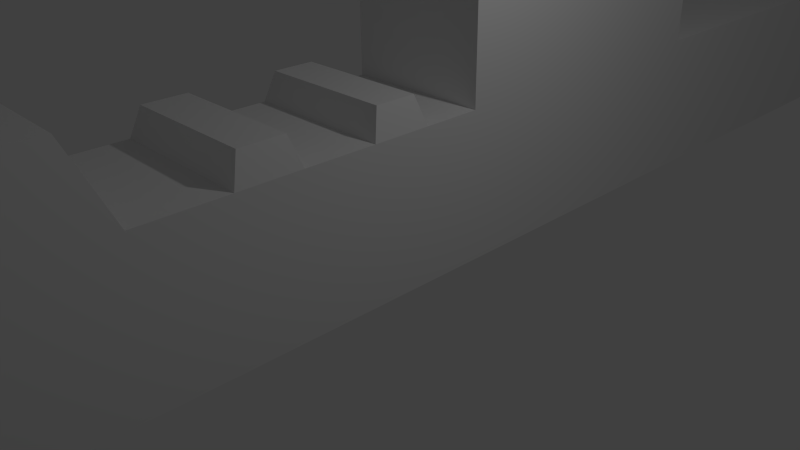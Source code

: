 # Source: StageTest.blend  (saved by Blender 2.76.0; exported with 4.5.12 LTS)
import bpy
from mathutils import Matrix  # noqa: F401  (used for matrix-valued properties, if any)

bpy.ops.wm.read_factory_settings(use_empty=True)
scene = bpy.context.scene
scene.name = 'Scene'

# ---- collections
col_collection_1 = bpy.data.collections.new('Collection 1'); scene.collection.children.link(col_collection_1)

# ---- world
world_world = bpy.data.worlds.new('World'); scene.world = world_world
world_world.color = (0.05088, 0.05088, 0.05088)
world_world.use_sun_shadow = False
world_world.sun_shadow_jitter_overblur = 0.0
world_world.cycles.sampling_method = 'MANUAL'
world_world.cycles.sample_map_resolution = 256

# ---- cameras
cam_camera = bpy.data.cameras.new('Camera')
cam_camera.clip_end = 100.0
cam_camera.lens = 35.0
cam_camera.sensor_width = 32.0
cam_camera.sensor_height = 18.0
cam_camera.ortho_scale = 7.314
cam_camera.dof.focus_distance = 0.0

# ---- lights
light_lamp = bpy.data.lights.new('Lamp', 'POINT')
light_lamp.transmission_factor = 0.0
light_lamp.cutoff_distance = 30.0
light_lamp.energy = 100.0
light_lamp.shadow_buffer_clip_start = 1.001
light_lamp.shadow_soft_size = 0.1
light_lamp.shadow_maximum_resolution = 0.006
light_lamp.use_absolute_resolution = True
light_lamp.cycles.use_multiple_importance_sampling = False

# ---- meshes
me_cube_003 = bpy.data.meshes.new('Cube.003')
me_cube_003.from_pydata([(-1.0, -1.0, -1.0), (-1.0, -1.245, 1.0), (-1.0, 1.0, -1.0), (-1.0, 1.0, 1.0), (1.0, -1.0, -1.0), (1.0, -1.245, 1.0), (1.0, 1.0, -1.0), (1.0, 1.0, 1.0), (-1.0, -0.3, 1.0), (-1.0, -0.3, -1.0), (1.0, -0.3, 1.0), (1.0, -0.3, -1.0), (-1.0, -0.545, -1.0), (1.0, -0.545, 1.0), (-1.0, -0.545, 1.0), (1.0, -0.545, -1.0), (1.0, -0.5082, -2.0), (1.0, -0.3368, -2.0), (-1.0, -0.3368, -2.0), (-1.0, -0.5082, -2.0), (-1.0, 0.5261, 1.0), (1.0, 0.5261, -1.0), (-1.0, 0.5261, -1.0), (1.0, 0.5261, 1.0), (-1.0, 0.8774, 1.0), (1.0, 0.8774, -1.0), (-1.0, 0.8774, -1.0), (1.0, 0.8774, 1.0), (-1.0, 0.8774, -3.51), (-1.0, 0.5261, -3.51), (1.0, 0.5261, -3.51), (1.0, 0.8774, -3.51), (-1.0, 0.1611, -1.0), (1.0, 0.1611, 1.0), (-1.0, 0.1611, 1.0), (1.0, 0.1611, -1.0), (-1.0, 0.3506, 1.0), (1.0, 0.3506, -1.0), (-1.0, 0.3506, -1.0), (1.0, 0.3506, 1.0), (-1.0, 0.3221, -2.0), (-1.0, 0.1895, -2.0), (1.0, 0.1895, -2.0), (1.0, 0.3221, -2.0), (-0.7652, 0.8479, -3.926), (-0.7652, 0.5556, -3.926), (0.7652, 0.5556, -3.926), (0.7652, 0.8479, -3.926)], [], [(24, 3, 2, 26), (3, 7, 6, 2), (13, 5, 4, 15), (5, 1, 0, 4), (26, 2, 6, 25), (27, 7, 3, 24), (13, 10, 8, 14), (15, 12, 19, 16), (33, 10, 11, 35), (14, 8, 9, 12), (1, 14, 12, 0), (0, 12, 15, 4), (5, 13, 14, 1), (10, 13, 15, 11), (19, 18, 17, 16), (9, 11, 17, 18), (11, 15, 16, 17), (12, 9, 18, 19), (27, 23, 21, 25), (39, 23, 20, 36), (38, 22, 21, 37), (36, 20, 22, 38), (7, 27, 25, 6), (23, 27, 24, 20), (22, 26, 28, 29), (20, 24, 26, 22), (28, 31, 47, 44), (25, 21, 30, 31), (26, 25, 31, 28), (21, 22, 29, 30), (8, 34, 32, 9), (9, 32, 35, 11), (10, 33, 34, 8), (39, 33, 35, 37), (23, 39, 37, 21), (34, 36, 38, 32), (32, 38, 40, 41), (33, 39, 36, 34), (41, 40, 43, 42), (37, 35, 42, 43), (35, 32, 41, 42), (38, 37, 43, 40), (45, 44, 47, 46), (30, 29, 45, 46), (31, 30, 46, 47), (29, 28, 44, 45)])
me_cube_003.use_remesh_preserve_volume = False
me_cube_003.use_remesh_preserve_attributes = False
me_cube_003.use_mirror_vertex_groups = False
me_cube_003.update()
me_cube_002 = bpy.data.meshes.new('Cube.002')
me_cube_002.from_pydata([(-1.0, -1.245, -1.0), (-1.0, -1.0, 1.0), (-1.0, 1.0, -1.0), (-1.0, 1.0, 1.0), (1.0, -1.245, -1.0), (1.0, -1.0, 1.0), (1.0, 1.0, -1.0), (1.0, 1.0, 1.0), (-1.0, -0.3, 1.0), (-1.0, -0.3, -1.0), (1.0, -0.3, 1.0), (1.0, -0.3, -1.0), (-1.0, -0.545, -1.0), (1.0, -0.545, 1.0), (-1.0, -0.545, 1.0), (1.0, -0.545, -1.0), (-1.0, -0.5082, 2.0), (-1.0, -0.3368, 2.0), (1.0, -0.3368, 2.0), (1.0, -0.5082, 2.0), (-1.0, 0.06165, 1.0), (1.0, 0.06165, -1.0), (-1.0, 0.06165, -1.0), (1.0, 0.06165, 1.0), (-1.0, 0.4212, 1.0), (1.0, 0.4212, -1.0), (-1.0, 0.4212, -1.0), (1.0, 0.4212, 1.0), (1.0, 0.4212, 4.802), (1.0, 0.06165, 4.802), (-1.0, 0.06165, 4.802), (-1.0, 0.4212, 4.802), (-1.0, -0.2096, -1.0), (1.0, -0.2096, 1.0), (-1.0, -0.2096, 1.0), (1.0, -0.2096, -1.0), (-1.0, -0.1418, 1.0), (1.0, -0.1418, -1.0), (-1.0, -0.1418, -1.0), (1.0, -0.1418, 1.0), (-1.0, -0.06549, 1.0), (1.0, -0.06549, -1.0), (-1.0, -0.06549, -1.0), (1.0, -0.06549, 1.0), (-1.0, -0.00192, 1.0), (1.0, -0.00192, -1.0), (-1.0, -0.00192, -1.0), (1.0, -0.00192, 1.0), (0.9, -0.1519, 1.378), (0.9, -0.1994, 1.378), (-0.9, -0.1994, 1.378), (-0.9, -0.1519, 1.378), (0.9, -0.01146, 1.378), (0.9, -0.05596, 1.378), (-0.9, -0.05596, 1.378), (-0.9, -0.01146, 1.378), (0.7605, 0.382, 5.228), (0.7605, 0.1009, 5.228), (-0.7605, 0.1009, 5.228), (-0.7605, 0.382, 5.228)], [], [(24, 3, 2, 26), (3, 7, 6, 2), (13, 5, 4, 15), (26, 2, 6, 25), (27, 7, 3, 24), (14, 13, 19, 16), (12, 9, 11, 15), (33, 10, 11, 35), (14, 8, 9, 12), (1, 14, 12, 0), (0, 12, 15, 4), (5, 13, 14, 1), (10, 13, 15, 11), (19, 18, 17, 16), (10, 8, 17, 18), (8, 14, 16, 17), (13, 10, 18, 19), (27, 23, 21, 25), (47, 23, 20, 44), (46, 22, 21, 45), (44, 20, 22, 46), (7, 27, 25, 6), (27, 24, 31, 28), (22, 26, 25, 21), (20, 24, 26, 22), (28, 31, 59, 56), (20, 23, 29, 30), (23, 27, 28, 29), (24, 20, 30, 31), (8, 34, 32, 9), (9, 32, 35, 11), (10, 33, 34, 8), (39, 33, 35, 37), (43, 39, 37, 41), (34, 36, 38, 32), (32, 38, 37, 35), (40, 43, 53, 54), (47, 43, 41, 45), (36, 40, 42, 38), (38, 42, 41, 37), (39, 43, 40, 36), (23, 47, 45, 21), (40, 44, 46, 42), (42, 46, 45, 41), (47, 44, 55, 52), (49, 48, 51, 50), (53, 52, 55, 54), (33, 39, 48, 49), (43, 47, 52, 53), (36, 34, 50, 51), (34, 33, 49, 50), (39, 36, 51, 48), (44, 40, 54, 55), (0, 4, 5, 1), (57, 56, 59, 58), (30, 29, 57, 58), (31, 30, 58, 59), (29, 28, 56, 57)])
me_cube_002.use_remesh_preserve_volume = False
me_cube_002.use_remesh_preserve_attributes = False
me_cube_002.use_mirror_vertex_groups = False
me_cube_002.update()

# ---- objects
ob_cube_001 = bpy.data.objects.new('Cube.001', me_cube_003)
ob_cube = bpy.data.objects.new('Cube', me_cube_002)
ob_lamp = bpy.data.objects.new('Lamp', light_lamp)
ob_camera = bpy.data.objects.new('Camera', cam_camera)

# ---- transforms, parenting, visibility, modifiers, constraints
ob_cube_001.location = (0.0, 0.0, 11.0)
ob_cube_001.scale = (1.0, 12.25, 1.0)
ob_cube_001.lineart.crease_threshold = 0.0
ob_cube.location = (0.0, 0.0, 1.0)
ob_cube.scale = (1.0, 12.25, 1.0)
ob_cube.lineart.crease_threshold = 0.0
ob_lamp.location = (4.076, 1.005, 5.904)
ob_lamp.rotation_euler = (0.6503, 0.05522, 1.866)
ob_lamp.lock_rotations_4d = False
ob_lamp.empty_display_type = 'ARROWS'
ob_lamp.color = (0.0, 0.0, 0.0, 0.0)
ob_lamp.lineart.crease_threshold = 0.0
ob_camera.location = (7.481, -6.508, 5.344)
ob_camera.rotation_euler = (1.109, 0.01082, 0.8149)
ob_camera.lock_rotations_4d = False
ob_camera.empty_display_type = 'ARROWS'
ob_camera.color = (0.0, 0.0, 0.0, 0.0)
ob_camera.display_type = 'WIRE'
ob_camera.lineart.crease_threshold = 0.0

# ---- collection membership
col_collection_1.objects.link(ob_cube_001)
col_collection_1.objects.link(ob_cube)
col_collection_1.objects.link(ob_lamp)
col_collection_1.objects.link(ob_camera)

# ---- scene / render settings (as saved in the file)
scene.camera = ob_camera
scene.frame_start = 1; scene.frame_end = 250; scene.frame_set(1)
scene.render.engine = 'CYCLES'
scene.render.resolution_percentage = 50
scene.render.dither_intensity = 0.0
scene.cycles.use_denoising = False
scene.cycles.samples = 10
scene.cycles.sampling_pattern = 'TABULATED_SOBOL'
scene.cycles.light_sampling_threshold = 0.0
scene.cycles.use_adaptive_sampling = False
scene.cycles.use_light_tree = False
scene.cycles.blur_glossy = 0.0
scene.cycles.pixel_filter_type = 'GAUSSIAN'
scene.cycles.sample_clamp_indirect = 0.0
scene.view_settings.view_transform = 'Standard'
bpy.context.view_layer.update()
